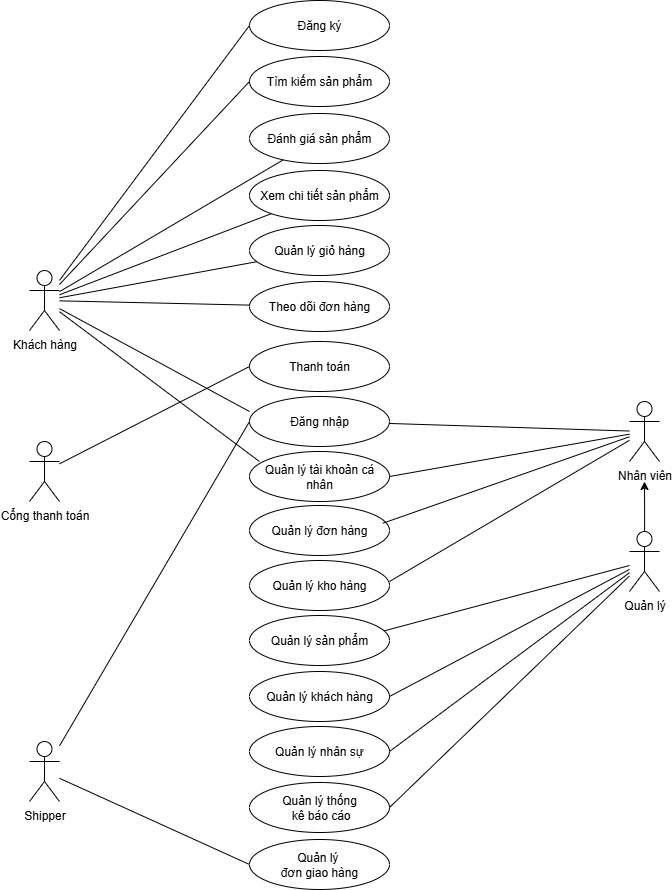

The diagram above was exported from draw.io. Its source (the exported page's mxGraphModel, read from the mxfile embedded in the PNG):
<mxGraphModel dx="1318" dy="938" grid="1" gridSize="10" guides="1" tooltips="1" connect="1" arrows="1" fold="1" page="1" pageScale="1" pageWidth="850" pageHeight="1100" math="0" shadow="0">
  <root>
    <mxCell id="0" />
    <mxCell id="1" parent="0" />
    <mxCell id="T4dnnMJVIOcwuTjMvuv0-2" value="Nhân viên" style="shape=umlActor;html=1;verticalLabelPosition=bottom;verticalAlign=top;align=center;" parent="1" vertex="1">
      <mxGeometry x="720" y="470" width="30" height="60" as="geometry" />
    </mxCell>
    <mxCell id="T4dnnMJVIOcwuTjMvuv0-42" style="rounded=0;orthogonalLoop=1;jettySize=auto;html=1;entryX=0;entryY=0.5;entryDx=0;entryDy=0;elbow=vertical;endArrow=none;endFill=0;" parent="1" source="T4dnnMJVIOcwuTjMvuv0-3" target="T4dnnMJVIOcwuTjMvuv0-12" edge="1">
      <mxGeometry relative="1" as="geometry" />
    </mxCell>
    <mxCell id="T4dnnMJVIOcwuTjMvuv0-43" style="rounded=0;orthogonalLoop=1;jettySize=auto;html=1;entryX=0;entryY=0.5;entryDx=0;entryDy=0;endArrow=none;endFill=0;" parent="1" source="T4dnnMJVIOcwuTjMvuv0-3" target="T4dnnMJVIOcwuTjMvuv0-24" edge="1">
      <mxGeometry relative="1" as="geometry" />
    </mxCell>
    <mxCell id="T4dnnMJVIOcwuTjMvuv0-44" style="rounded=0;orthogonalLoop=1;jettySize=auto;html=1;endArrow=none;endFill=0;" parent="1" source="T4dnnMJVIOcwuTjMvuv0-3" target="T4dnnMJVIOcwuTjMvuv0-22" edge="1">
      <mxGeometry relative="1" as="geometry" />
    </mxCell>
    <mxCell id="T4dnnMJVIOcwuTjMvuv0-3" value="Khách hàng" style="shape=umlActor;html=1;verticalLabelPosition=bottom;verticalAlign=top;align=center;" parent="1" vertex="1">
      <mxGeometry x="120" y="339" width="30" height="60" as="geometry" />
    </mxCell>
    <mxCell id="T4dnnMJVIOcwuTjMvuv0-61" style="rounded=0;orthogonalLoop=1;jettySize=auto;html=1;entryX=0.939;entryY=0.324;entryDx=0;entryDy=0;entryPerimeter=0;endArrow=none;endFill=0;" parent="1" source="T4dnnMJVIOcwuTjMvuv0-4" target="T4dnnMJVIOcwuTjMvuv0-34" edge="1">
      <mxGeometry relative="1" as="geometry" />
    </mxCell>
    <mxCell id="T4dnnMJVIOcwuTjMvuv0-74" value="" style="edgeStyle=orthogonalEdgeStyle;rounded=0;orthogonalLoop=1;jettySize=auto;html=1;" parent="1" source="T4dnnMJVIOcwuTjMvuv0-4" edge="1">
      <mxGeometry relative="1" as="geometry">
        <mxPoint x="735" y="550" as="targetPoint" />
      </mxGeometry>
    </mxCell>
    <mxCell id="T4dnnMJVIOcwuTjMvuv0-4" value="Quản lý" style="shape=umlActor;html=1;verticalLabelPosition=bottom;verticalAlign=top;align=center;" parent="1" vertex="1">
      <mxGeometry x="720" y="600" width="30" height="60" as="geometry" />
    </mxCell>
    <mxCell id="T4dnnMJVIOcwuTjMvuv0-69" style="rounded=0;orthogonalLoop=1;jettySize=auto;html=1;entryX=0;entryY=0.5;entryDx=0;entryDy=0;endArrow=none;endFill=0;" parent="1" source="T4dnnMJVIOcwuTjMvuv0-6" target="T4dnnMJVIOcwuTjMvuv0-39" edge="1">
      <mxGeometry relative="1" as="geometry" />
    </mxCell>
    <mxCell id="QstDvXNLQlMboFBirXCn-3" style="rounded=0;orthogonalLoop=1;jettySize=auto;html=1;entryX=0;entryY=0.5;entryDx=0;entryDy=0;endArrow=none;endFill=0;" parent="1" source="T4dnnMJVIOcwuTjMvuv0-6" target="T4dnnMJVIOcwuTjMvuv0-26" edge="1">
      <mxGeometry relative="1" as="geometry" />
    </mxCell>
    <mxCell id="T4dnnMJVIOcwuTjMvuv0-6" value="Shipper" style="shape=umlActor;html=1;verticalLabelPosition=bottom;verticalAlign=top;align=center;" parent="1" vertex="1">
      <mxGeometry x="120" y="810" width="30" height="60" as="geometry" />
    </mxCell>
    <mxCell id="T4dnnMJVIOcwuTjMvuv0-12" value="Đăng ký" style="ellipse;whiteSpace=wrap;html=1;" parent="1" vertex="1">
      <mxGeometry x="340" y="69" width="140" height="50" as="geometry" />
    </mxCell>
    <mxCell id="T4dnnMJVIOcwuTjMvuv0-22" value="Đánh giá sản phẩm" style="ellipse;whiteSpace=wrap;html=1;" parent="1" vertex="1">
      <mxGeometry x="340" y="182" width="140" height="50" as="geometry" />
    </mxCell>
    <mxCell id="T4dnnMJVIOcwuTjMvuv0-23" value="Theo dõi đơn hàng" style="ellipse;whiteSpace=wrap;html=1;" parent="1" vertex="1">
      <mxGeometry x="340" y="350" width="140" height="50" as="geometry" />
    </mxCell>
    <mxCell id="T4dnnMJVIOcwuTjMvuv0-24" value="Tìm kiếm sản phẩm" style="ellipse;whiteSpace=wrap;html=1;" parent="1" vertex="1">
      <mxGeometry x="340" y="125" width="140" height="50" as="geometry" />
    </mxCell>
    <mxCell id="T4dnnMJVIOcwuTjMvuv0-25" value="Quản lý giỏ hàng" style="ellipse;whiteSpace=wrap;html=1;" parent="1" vertex="1">
      <mxGeometry x="340" y="294" width="140" height="50" as="geometry" />
    </mxCell>
    <mxCell id="T4dnnMJVIOcwuTjMvuv0-26" value="Đăng nhập" style="ellipse;whiteSpace=wrap;html=1;" parent="1" vertex="1">
      <mxGeometry x="340" y="465" width="140" height="50" as="geometry" />
    </mxCell>
    <mxCell id="T4dnnMJVIOcwuTjMvuv0-27" value="Quản lý kho hàng" style="ellipse;whiteSpace=wrap;html=1;" parent="1" vertex="1">
      <mxGeometry x="340" y="629" width="140" height="50" as="geometry" />
    </mxCell>
    <mxCell id="T4dnnMJVIOcwuTjMvuv0-28" value="Quản lý đơn hàng" style="ellipse;whiteSpace=wrap;html=1;" parent="1" vertex="1">
      <mxGeometry x="340" y="574" width="140" height="50" as="geometry" />
    </mxCell>
    <mxCell id="T4dnnMJVIOcwuTjMvuv0-29" value="Xem chi tiết sản phẩm" style="ellipse;whiteSpace=wrap;html=1;" parent="1" vertex="1">
      <mxGeometry x="340" y="239" width="140" height="50" as="geometry" />
    </mxCell>
    <mxCell id="T4dnnMJVIOcwuTjMvuv0-30" value="Quản lý tài khoản cá nhân" style="ellipse;whiteSpace=wrap;html=1;" parent="1" vertex="1">
      <mxGeometry x="340" y="520" width="140" height="50" as="geometry" />
    </mxCell>
    <mxCell id="T4dnnMJVIOcwuTjMvuv0-34" value="Quản lý sản phẩm" style="ellipse;whiteSpace=wrap;html=1;" parent="1" vertex="1">
      <mxGeometry x="340" y="684" width="140" height="50" as="geometry" />
    </mxCell>
    <mxCell id="T4dnnMJVIOcwuTjMvuv0-35" value="Quản lý khách hàng" style="ellipse;whiteSpace=wrap;html=1;" parent="1" vertex="1">
      <mxGeometry x="340" y="740" width="140" height="50" as="geometry" />
    </mxCell>
    <mxCell id="T4dnnMJVIOcwuTjMvuv0-36" value="Quản lý nhân sự" style="ellipse;whiteSpace=wrap;html=1;" parent="1" vertex="1">
      <mxGeometry x="340" y="795" width="140" height="50" as="geometry" />
    </mxCell>
    <mxCell id="T4dnnMJVIOcwuTjMvuv0-38" value="Quản lý thống&lt;div&gt;&amp;nbsp;kê báo cáo&lt;/div&gt;" style="ellipse;whiteSpace=wrap;html=1;" parent="1" vertex="1">
      <mxGeometry x="340" y="851" width="140" height="50" as="geometry" />
    </mxCell>
    <mxCell id="T4dnnMJVIOcwuTjMvuv0-39" value="Quản lý&amp;nbsp;&lt;br&gt;&lt;div&gt;đơn giao hàng&lt;/div&gt;" style="ellipse;whiteSpace=wrap;html=1;" parent="1" vertex="1">
      <mxGeometry x="340" y="908" width="140" height="50" as="geometry" />
    </mxCell>
    <mxCell id="T4dnnMJVIOcwuTjMvuv0-45" style="rounded=0;orthogonalLoop=1;jettySize=auto;html=1;endArrow=none;endFill=0;" parent="1" source="T4dnnMJVIOcwuTjMvuv0-3" target="T4dnnMJVIOcwuTjMvuv0-29" edge="1">
      <mxGeometry relative="1" as="geometry">
        <mxPoint x="160" y="373" as="sourcePoint" />
        <mxPoint x="371" y="295" as="targetPoint" />
      </mxGeometry>
    </mxCell>
    <mxCell id="T4dnnMJVIOcwuTjMvuv0-46" style="rounded=0;orthogonalLoop=1;jettySize=auto;html=1;entryX=0.071;entryY=0.2;entryDx=0;entryDy=0;entryPerimeter=0;endArrow=none;endFill=0;" parent="1" source="T4dnnMJVIOcwuTjMvuv0-3" target="T4dnnMJVIOcwuTjMvuv0-30" edge="1">
      <mxGeometry relative="1" as="geometry">
        <mxPoint x="160" y="377" as="sourcePoint" />
        <mxPoint x="356" y="344" as="targetPoint" />
      </mxGeometry>
    </mxCell>
    <mxCell id="T4dnnMJVIOcwuTjMvuv0-47" style="rounded=0;orthogonalLoop=1;jettySize=auto;html=1;entryX=0;entryY=0.3;entryDx=0;entryDy=0;entryPerimeter=0;endArrow=none;endFill=0;" parent="1" source="T4dnnMJVIOcwuTjMvuv0-3" target="T4dnnMJVIOcwuTjMvuv0-26" edge="1">
      <mxGeometry relative="1" as="geometry">
        <mxPoint x="170" y="387" as="sourcePoint" />
        <mxPoint x="366" y="354" as="targetPoint" />
      </mxGeometry>
    </mxCell>
    <mxCell id="T4dnnMJVIOcwuTjMvuv0-48" style="rounded=0;orthogonalLoop=1;jettySize=auto;html=1;endArrow=none;endFill=0;" parent="1" source="T4dnnMJVIOcwuTjMvuv0-3" target="T4dnnMJVIOcwuTjMvuv0-25" edge="1">
      <mxGeometry relative="1" as="geometry">
        <mxPoint x="180" y="397" as="sourcePoint" />
        <mxPoint x="376" y="364" as="targetPoint" />
      </mxGeometry>
    </mxCell>
    <mxCell id="T4dnnMJVIOcwuTjMvuv0-49" style="rounded=0;orthogonalLoop=1;jettySize=auto;html=1;endArrow=none;endFill=0;" parent="1" source="T4dnnMJVIOcwuTjMvuv0-3" target="T4dnnMJVIOcwuTjMvuv0-23" edge="1">
      <mxGeometry relative="1" as="geometry">
        <mxPoint x="190" y="407" as="sourcePoint" />
        <mxPoint x="386" y="374" as="targetPoint" />
      </mxGeometry>
    </mxCell>
    <mxCell id="T4dnnMJVIOcwuTjMvuv0-51" style="rounded=0;orthogonalLoop=1;jettySize=auto;html=1;entryX=0.952;entryY=0.355;entryDx=0;entryDy=0;entryPerimeter=0;endArrow=none;endFill=0;" parent="1" source="T4dnnMJVIOcwuTjMvuv0-2" target="T4dnnMJVIOcwuTjMvuv0-28" edge="1">
      <mxGeometry relative="1" as="geometry">
        <mxPoint x="160" y="392" as="sourcePoint" />
        <mxPoint x="350" y="555" as="targetPoint" />
      </mxGeometry>
    </mxCell>
    <mxCell id="T4dnnMJVIOcwuTjMvuv0-53" style="rounded=0;orthogonalLoop=1;jettySize=auto;html=1;entryX=1;entryY=0.42;entryDx=0;entryDy=0;entryPerimeter=0;endArrow=none;endFill=0;" parent="1" source="T4dnnMJVIOcwuTjMvuv0-2" target="T4dnnMJVIOcwuTjMvuv0-27" edge="1">
      <mxGeometry relative="1" as="geometry">
        <mxPoint x="170" y="499" as="sourcePoint" />
        <mxPoint x="360" y="619" as="targetPoint" />
      </mxGeometry>
    </mxCell>
    <mxCell id="T4dnnMJVIOcwuTjMvuv0-59" style="rounded=0;orthogonalLoop=1;jettySize=auto;html=1;entryX=1;entryY=0.5;entryDx=0;entryDy=0;endArrow=none;endFill=0;" parent="1" source="T4dnnMJVIOcwuTjMvuv0-2" target="T4dnnMJVIOcwuTjMvuv0-30" edge="1">
      <mxGeometry relative="1" as="geometry">
        <mxPoint x="160" y="489" as="sourcePoint" />
        <mxPoint x="350" y="609" as="targetPoint" />
      </mxGeometry>
    </mxCell>
    <mxCell id="T4dnnMJVIOcwuTjMvuv0-60" style="rounded=0;orthogonalLoop=1;jettySize=auto;html=1;endArrow=none;endFill=0;" parent="1" source="T4dnnMJVIOcwuTjMvuv0-2" target="T4dnnMJVIOcwuTjMvuv0-26" edge="1">
      <mxGeometry relative="1" as="geometry">
        <mxPoint x="170" y="499" as="sourcePoint" />
        <mxPoint x="360" y="619" as="targetPoint" />
      </mxGeometry>
    </mxCell>
    <mxCell id="T4dnnMJVIOcwuTjMvuv0-62" style="rounded=0;orthogonalLoop=1;jettySize=auto;html=1;entryX=1;entryY=0.5;entryDx=0;entryDy=0;endArrow=none;endFill=0;" parent="1" source="T4dnnMJVIOcwuTjMvuv0-4" target="T4dnnMJVIOcwuTjMvuv0-38" edge="1">
      <mxGeometry relative="1" as="geometry">
        <mxPoint x="160" y="620" as="sourcePoint" />
        <mxPoint x="353" y="767" as="targetPoint" />
      </mxGeometry>
    </mxCell>
    <mxCell id="T4dnnMJVIOcwuTjMvuv0-64" style="rounded=0;orthogonalLoop=1;jettySize=auto;html=1;entryX=1;entryY=0.5;entryDx=0;entryDy=0;endArrow=none;endFill=0;" parent="1" source="T4dnnMJVIOcwuTjMvuv0-4" target="T4dnnMJVIOcwuTjMvuv0-36" edge="1">
      <mxGeometry relative="1" as="geometry">
        <mxPoint x="180" y="640" as="sourcePoint" />
        <mxPoint x="373" y="787" as="targetPoint" />
      </mxGeometry>
    </mxCell>
    <mxCell id="T4dnnMJVIOcwuTjMvuv0-65" style="rounded=0;orthogonalLoop=1;jettySize=auto;html=1;entryX=1;entryY=0.5;entryDx=0;entryDy=0;endArrow=none;endFill=0;" parent="1" source="T4dnnMJVIOcwuTjMvuv0-4" target="T4dnnMJVIOcwuTjMvuv0-35" edge="1">
      <mxGeometry relative="1" as="geometry">
        <mxPoint x="190" y="650" as="sourcePoint" />
        <mxPoint x="383" y="797" as="targetPoint" />
      </mxGeometry>
    </mxCell>
    <mxCell id="8MGFV-qrhH1EyEwYibqO-1" value="Thanh toán" style="ellipse;whiteSpace=wrap;html=1;" vertex="1" parent="1">
      <mxGeometry x="340" y="410" width="140" height="50" as="geometry" />
    </mxCell>
    <mxCell id="8MGFV-qrhH1EyEwYibqO-3" style="rounded=0;orthogonalLoop=1;jettySize=auto;html=1;entryX=0;entryY=0.5;entryDx=0;entryDy=0;fontFamily=Helvetica;fontSize=12;fontColor=default;endArrow=none;endFill=0;" edge="1" parent="1" source="8MGFV-qrhH1EyEwYibqO-2" target="8MGFV-qrhH1EyEwYibqO-1">
      <mxGeometry relative="1" as="geometry" />
    </mxCell>
    <mxCell id="8MGFV-qrhH1EyEwYibqO-2" value="Cổng thanh toán" style="shape=umlActor;html=1;verticalLabelPosition=bottom;verticalAlign=top;align=center;" vertex="1" parent="1">
      <mxGeometry x="120" y="510" width="30" height="60" as="geometry" />
    </mxCell>
  </root>
</mxGraphModel>